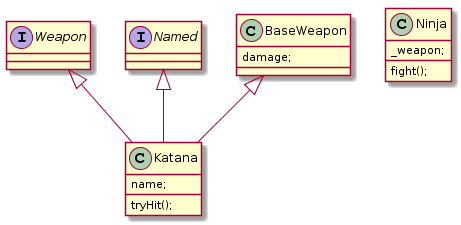

The diagram above was rendered by PlantUML. Its source (embedded in the PNG):
@startuml
interface Weapon

interface Named

class BaseWeapon {
damage;

}

class Katana {
name;
tryHit();
}

BaseWeapon <|-- Katana

Weapon <|-- Katana

Named <|-- Katana

class Ninja {
_weapon;
fight();
}
@enduml